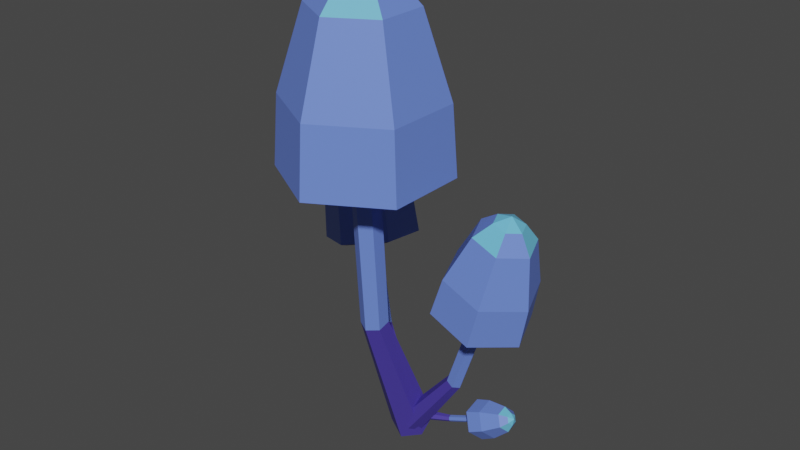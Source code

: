 # Source: Glowsroom02.blend  (saved by Blender 2.80.75; exported with 4.5.12 LTS)
import bpy
from mathutils import Matrix  # noqa: F401  (used for matrix-valued properties, if any)

bpy.ops.wm.read_factory_settings(use_empty=True)
scene = bpy.context.scene
scene.name = 'Scene'

# ---- collections
col_collection = bpy.data.collections.new('Collection'); scene.collection.children.link(col_collection)

# ---- materials (node trees are filled in below, after node groups)
mat_material_001 = bpy.data.materials.new('Material.001')
mat_material_001.use_transparent_shadow = False
mat_material = bpy.data.materials.new('Material')
mat_material.alpha_threshold = 0.0
mat_material.use_transparent_shadow = False
mat_material.line_color = (0.0, 0.0, 0.0, 1.0)
mat_material_002 = bpy.data.materials.new('Material.002')
mat_material_002.use_transparent_shadow = False
mat_material_003 = bpy.data.materials.new('Material.003')
mat_material_003.use_transparent_shadow = False

# ---- material node trees
mat_material_001.use_nodes = True; mat_material_001.node_tree.nodes.clear()
_N = mat_material_001.node_tree.nodes; _L = mat_material_001.node_tree.links
n0 = _N.new('ShaderNodeOutputMaterial'); n0.name = 'Material Output'; n0.location = (300, 300)
n1 = _N.new('ShaderNodeBsdfPrincipled'); n1.name = 'Principled BSDF'; n1.location = (10, 300)
n1.distribution = 'GGX'
n1.subsurface_method = 'BURLEY'
n1.inputs[0].default_value = (0.1467, 0.2457, 0.8, 1.0)
n1.inputs[3].default_value = 1.45
n1.inputs[27].default_value = (0.0, 0.0, 0.0, 1.0)
n1.inputs[28].default_value = 1.0
_L.new(n1.outputs[0], n0.inputs[0])
n0.is_active_output = True
mat_material.use_nodes = True; mat_material.node_tree.nodes.clear()
_N = mat_material.node_tree.nodes; _L = mat_material.node_tree.links
n0 = _N.new('ShaderNodeOutputMaterial'); n0.name = 'Material Output'; n0.location = (300, 300)
n1 = _N.new('ShaderNodeBsdfPrincipled'); n1.name = 'Principled BSDF'; n1.location = (10, 300)
n1.distribution = 'GGX'
n1.subsurface_method = 'BURLEY'
n1.inputs[0].default_value = (0.04425, 0.04335, 0.2462, 1.0)
n1.inputs[2].default_value = 0.4
n1.inputs[3].default_value = 1.45
n1.inputs[27].default_value = (0.0, 0.0, 0.0, 1.0)
n1.inputs[28].default_value = 1.0
_L.new(n1.outputs[0], n0.inputs[0])
n0.is_active_output = True
mat_material_002.use_nodes = True; mat_material_002.node_tree.nodes.clear()
_N = mat_material_002.node_tree.nodes; _L = mat_material_002.node_tree.links
n0 = _N.new('ShaderNodeOutputMaterial'); n0.name = 'Material Output'; n0.location = (300, 300)
n1 = _N.new('ShaderNodeBsdfPrincipled'); n1.name = 'Principled BSDF'; n1.location = (10, 300)
n1.distribution = 'GGX'
n1.subsurface_method = 'BURLEY'
n1.inputs[0].default_value = (0.1481, 0.5281, 0.8, 1.0)
n1.inputs[3].default_value = 1.45
n1.inputs[27].default_value = (0.0, 0.0, 0.0, 1.0)
n1.inputs[28].default_value = 1.0
_L.new(n1.outputs[0], n0.inputs[0])
n0.is_active_output = True
mat_material_003.use_nodes = True; mat_material_003.node_tree.nodes.clear()
_N = mat_material_003.node_tree.nodes; _L = mat_material_003.node_tree.links
n0 = _N.new('ShaderNodeOutputMaterial'); n0.name = 'Material Output'; n0.location = (300, 300)
n1 = _N.new('ShaderNodeBsdfPrincipled'); n1.name = 'Principled BSDF'; n1.location = (10, 300)
n1.distribution = 'GGX'
n1.subsurface_method = 'BURLEY'
n1.inputs[0].default_value = (0.06847, 0.04765, 0.3672, 1.0)
n1.inputs[3].default_value = 1.45
n1.inputs[27].default_value = (0.0, 0.0, 0.0, 1.0)
n1.inputs[28].default_value = 1.0
_L.new(n1.outputs[0], n0.inputs[0])
n0.is_active_output = True

# ---- world
world_world = bpy.data.worlds.new('World'); scene.world = world_world
world_world.use_nodes = True; world_world.node_tree.nodes.clear()
_N = world_world.node_tree.nodes; _L = world_world.node_tree.links
n0 = _N.new('ShaderNodeOutputWorld'); n0.name = 'World Output'; n0.location = (300, 300)
n1 = _N.new('ShaderNodeBackground'); n1.name = 'Background'; n1.location = (10, 300)
n1.inputs[0].default_value = (0.05088, 0.05088, 0.05088, 1.0)
_L.new(n1.outputs[0], n0.inputs[0])
n0.is_active_output = True
world_world.color = (0.05088, 0.05088, 0.05088)
world_world.use_sun_shadow = False
world_world.sun_shadow_jitter_overblur = 0.0

# ---- meshes
me_cube = bpy.data.meshes.new('Cube')
me_cube.from_pydata([(1.788e-08, 0.1, 2.2), (1.788e-08, 0.1753, 1.085), (-0.0866, 0.1271, 1.072), (-0.0866, 0.03046, 1.046), (2.662e-08, -0.01784, 1.033), (0.0866, 0.03046, 1.046), (0.0866, 0.1271, 1.072), (1.128e-08, 0.6338, 0.1048), (-0.1472, 0.5669, 0.05242), (-0.1472, 0.4331, -0.05242), (2.614e-08, 0.3662, -0.1048), (0.1472, 0.4331, -0.05242), (0.1472, 0.5669, 0.05242), (-0.0866, 0.05, 2.2), (-0.0866, -0.05, 2.2), (2.662e-08, -0.1, 2.2), (0.0866, -0.05, 2.2), (0.0866, 0.05, 2.2), (1.788e-08, 0.1, 3.3), (-0.0866, 0.05, 3.3), (-0.0866, -0.05, 3.3), (2.662e-08, -0.1, 3.3), (0.0866, -0.05, 3.3), (0.0866, 0.05, 3.3), (4.669e-09, 0.24, 2.8), (-0.2078, 0.12, 2.8), (-0.2078, -0.12, 2.8), (2.565e-08, -0.24, 2.8), (0.2078, -0.12, 2.8), (0.2078, 0.12, 2.8), (-1.116e-08, 0.4284, 2.3), (-0.371, 0.2142, 2.3), (-0.371, -0.2142, 2.3), (2.629e-08, -0.4284, 2.3), (0.371, -0.2142, 2.3), (0.371, 0.2142, 2.3), (-1.616e-08, 0.4974, 2.2), (-0.4307, 0.2487, 2.2), (-0.4307, -0.2487, 2.2), (2.732e-08, -0.4974, 2.2), (0.4307, -0.2487, 2.2), (0.4307, 0.2487, 2.2), (-2.138e-08, 0.5968, 2.23), (-0.5169, 0.2984, 2.23), (-0.5169, -0.2984, 2.23), (3.08e-08, -0.5968, 2.23), (0.5169, -0.2984, 2.23), (0.5169, 0.2984, 2.23), (-1.89e-08, 0.561, 2.73), (-0.4859, 0.2805, 2.73), (-0.4859, -0.2805, 2.73), (3.015e-08, -0.561, 2.73), (0.4859, -0.2805, 2.73), (0.4859, 0.2805, 2.73), (1.623e-09, 0.3701, 3.33), (-0.3205, 0.1851, 3.33), (-0.3205, -0.1851, 3.33), (3.398e-08, -0.3701, 3.33), (0.3205, -0.1851, 3.33), (0.3205, 0.1851, 3.33), (2.565e-08, 0.1851, 3.53), (-0.1603, 0.09253, 3.53), (-0.1603, -0.09253, 3.53), (4.183e-08, -0.1851, 3.53), (0.1603, -0.09253, 3.53), (0.1603, 0.09253, 3.53), (3.974e-08, -2.98e-08, 3.63), (0.648, 0.3593, 1.273), (0.4279, 0.3903, 0.64), (0.4458, 0.335, 0.6249), (0.4969, 0.3273, 0.5944), (0.5301, 0.3749, 0.5791), (0.5122, 0.4301, 0.5941), (0.4611, 0.4378, 0.6246), (0.01012, 0.4511, 0.1467), (0.02704, 0.3591, 0.106), (0.08691, 0.35, 0.0239), (0.1299, 0.4327, -0.01739), (0.1129, 0.5247, 0.02339), (0.05307, 0.5339, 0.1055), (0.669, 0.3037, 1.265), (0.7262, 0.2951, 1.249), (0.7624, 0.3422, 1.241), (0.7415, 0.3979, 1.248), (0.6843, 0.4064, 1.264), (0.8227, 0.3352, 1.909), (0.8436, 0.2795, 1.901), (0.9008, 0.2709, 1.885), (0.9371, 0.318, 1.877), (0.9161, 0.3737, 1.884), (0.8589, 0.3823, 1.9), (0.6632, 0.3582, 1.642), (0.7135, 0.2245, 1.623), (0.8507, 0.204, 1.585), (0.9377, 0.317, 1.565), (0.8875, 0.4507, 1.584), (0.7502, 0.4712, 1.622), (0.4761, 0.3853, 1.383), (0.5658, 0.1467, 1.349), (0.8108, 0.11, 1.281), (0.9661, 0.3119, 1.246), (0.8764, 0.5504, 1.279), (0.6314, 0.5871, 1.348), (0.4208, 0.3934, 1.336), (0.5249, 0.1165, 1.297), (0.8093, 0.07385, 1.217), (0.9896, 0.3082, 1.177), (0.8855, 0.5851, 1.216), (0.6011, 0.6277, 1.296), (0.3687, 0.4012, 1.37), (0.4936, 0.06893, 1.323), (0.8349, 0.0178, 1.227), (1.051, 0.299, 1.178), (0.9263, 0.6313, 1.225), (0.585, 0.6824, 1.321), (0.4686, 0.3872, 1.653), (0.586, 0.07482, 1.609), (0.9068, 0.02676, 1.519), (1.11, 0.2911, 1.473), (0.9927, 0.6034, 1.517), (0.6719, 0.6515, 1.607), (0.673, 0.3577, 1.969), (0.7505, 0.1516, 1.94), (0.9621, 0.1199, 1.881), (1.096, 0.2942, 1.851), (1.019, 0.5003, 1.88), (0.8072, 0.532, 1.939), (0.8106, 0.3374, 2.055), (0.8493, 0.2344, 2.041), (0.9551, 0.2185, 2.011), (1.022, 0.3057, 1.996), (0.9835, 0.4087, 2.01), (0.8777, 0.4246, 2.04), (0.9323, 0.3194, 2.083), (-0.5537, 0.727, 1.273), (-0.3575, 0.6226, 0.64), (-0.3554, 0.6807, 0.6249), (-0.4008, 0.7054, 0.5944), (-0.4483, 0.6721, 0.5791), (-0.4503, 0.6141, 0.5941), (-0.4049, 0.5893, 0.6246), (0.01433, 0.4226, 0.1467), (0.02988, 0.5148, 0.106), (-0.02325, 0.5439, 0.0239), (-0.09193, 0.4808, -0.01739), (-0.1075, 0.3886, 0.02339), (-0.05435, 0.3595, 0.1055), (-0.5544, 0.7865, 1.265), (-0.6052, 0.8141, 1.249), (-0.6553, 0.7822, 1.241), (-0.6547, 0.7227, 1.248), (-0.6039, 0.6951, 1.264), (-0.7096, 0.8094, 1.909), (-0.7102, 0.8689, 1.901), (-0.761, 0.8965, 1.885), (-0.8112, 0.8647, 1.877), (-0.8106, 0.8052, 1.884), (-0.7598, 0.7776, 1.9), (-0.5676, 0.7333, 1.642), (-0.5691, 0.8761, 1.623), (-0.6911, 0.9423, 1.585), (-0.8115, 0.8658, 1.565), (-0.81, 0.7231, 1.584), (-0.688, 0.6568, 1.622), (-0.401, 0.6438, 1.383), (-0.4037, 0.8987, 1.349), (-0.6214, 1.017, 1.281), (-0.8364, 0.8804, 1.246), (-0.8337, 0.6256, 1.279), (-0.616, 0.5073, 1.348), (-0.3519, 0.6173, 1.336), (-0.355, 0.9131, 1.297), (-0.6077, 1.05, 1.217), (-0.8572, 0.8919, 1.177), (-0.8541, 0.5961, 1.216), (-0.6014, 0.4588, 1.296), (-0.3056, 0.5921, 1.37), (-0.3093, 0.9471, 1.323), (-0.6125, 1.112, 1.227), (-0.912, 0.9216, 1.178), (-0.9083, 0.5666, 1.225), (-0.605, 0.4019, 1.321), (-0.3946, 0.6394, 1.653), (-0.3981, 0.9731, 1.609), (-0.6832, 1.128, 1.519), (-0.9647, 0.9492, 1.473), (-0.9611, 0.6155, 1.517), (-0.6761, 0.4606, 1.607), (-0.5766, 0.7371, 1.969), (-0.5789, 0.9573, 1.94), (-0.767, 1.059, 1.881), (-0.9527, 0.9415, 1.851), (-0.9504, 0.7213, 1.88), (-0.7623, 0.6191, 1.939), (-0.699, 0.8032, 2.055), (-0.7001, 0.9133, 2.041), (-0.7942, 0.9644, 2.011), (-0.887, 0.9054, 1.996), (-0.8858, 0.7953, 2.01), (-0.7918, 0.7442, 2.04), (-0.8072, 0.8618, 2.083), (0.6176, 0.4725, 0.3033), (0.3723, 0.4704, 0.1949), (0.3793, 0.4626, 0.1733), (0.3821, 0.4782, 0.1553), (0.3778, 0.5016, 0.1589), (0.3707, 0.5093, 0.1804), (0.368, 0.4937, 0.1985), (0.1229, 0.4061, 0.1616), (0.1271, 0.3908, 0.124), (0.1161, 0.413, 0.09156), (0.101, 0.4505, 0.09673), (0.09679, 0.4658, 0.1343), (0.1077, 0.4436, 0.1667), (0.6276, 0.4649, 0.2828), (0.6362, 0.4808, 0.267), (0.6348, 0.5043, 0.2717), (0.6248, 0.5119, 0.2922), (0.6162, 0.496, 0.3079), (0.8533, 0.4628, 0.4219), (0.8633, 0.4552, 0.4014), (0.8719, 0.4711, 0.3856), (0.8705, 0.4946, 0.3903), (0.8605, 0.5022, 0.4108), (0.8519, 0.4863, 0.4265), (0.7341, 0.4449, 0.39), (0.7581, 0.4267, 0.3409), (0.7787, 0.4649, 0.3031), (0.7754, 0.5213, 0.3143), (0.7514, 0.5395, 0.3634), (0.7308, 0.5013, 0.4013), (0.6108, 0.4194, 0.3658), (0.6536, 0.3869, 0.2782), (0.6904, 0.4551, 0.2106), (0.6845, 0.5557, 0.2307), (0.6417, 0.5882, 0.3184), (0.6049, 0.52, 0.3859), (0.5835, 0.4093, 0.3659), (0.6332, 0.3716, 0.2642), (0.6759, 0.4507, 0.1857), (0.669, 0.5676, 0.209), (0.6193, 0.6053, 0.3108), (0.5766, 0.5261, 0.3893), (0.5814, 0.3932, 0.3849), (0.641, 0.3479, 0.2627), (0.6923, 0.4429, 0.1686), (0.684, 0.5831, 0.1966), (0.6244, 0.6284, 0.3187), (0.5731, 0.5334, 0.4129), (0.6916, 0.3945, 0.4331), (0.7476, 0.3519, 0.3183), (0.7958, 0.4412, 0.2298), (0.788, 0.573, 0.2561), (0.732, 0.6156, 0.3709), (0.6838, 0.5263, 0.4594), (0.8365, 0.4195, 0.4677), (0.8735, 0.3915, 0.392), (0.9053, 0.4504, 0.3336), (0.9001, 0.5373, 0.3509), (0.8632, 0.5654, 0.4267), (0.8314, 0.5065, 0.4851), (0.8953, 0.4472, 0.4601), (0.9137, 0.4332, 0.4222), (0.9296, 0.4626, 0.393), (0.9271, 0.5061, 0.4017), (0.9086, 0.5202, 0.4396), (0.8927, 0.4907, 0.4688), (0.9326, 0.4758, 0.4417)], [], [(1, 6, 12, 7), (5, 4, 10, 11), (3, 2, 8, 9), (6, 5, 11, 12), (4, 3, 9, 10), (2, 1, 7, 8), (6, 1, 0, 17), (4, 5, 16, 15), (2, 3, 14, 13), (5, 6, 17, 16), (3, 4, 15, 14), (1, 2, 13, 0), (0, 13, 19, 18), (17, 0, 18, 23), (15, 16, 22, 21), (13, 14, 20, 19), (16, 17, 23, 22), (14, 15, 21, 20), (22, 23, 29, 28), (20, 21, 27, 26), (18, 19, 25, 24), (23, 18, 24, 29), (21, 22, 28, 27), (19, 20, 26, 25), (29, 24, 30, 35), (27, 28, 34, 33), (25, 26, 32, 31), (28, 29, 35, 34), (26, 27, 33, 32), (24, 25, 31, 30), (34, 35, 41, 40), (32, 33, 39, 38), (30, 31, 37, 36), (35, 30, 36, 41), (33, 34, 40, 39), (31, 32, 38, 37), (41, 36, 42, 47), (39, 40, 46, 45), (37, 38, 44, 43), (40, 41, 47, 46), (38, 39, 45, 44), (36, 37, 43, 42), (46, 47, 53, 52), (44, 45, 51, 50), (42, 43, 49, 48), (47, 42, 48, 53), (45, 46, 52, 51), (43, 44, 50, 49), (53, 48, 54, 59), (51, 52, 58, 57), (49, 50, 56, 55), (52, 53, 59, 58), (50, 51, 57, 56), (48, 49, 55, 54), (58, 59, 65, 64), (56, 57, 63, 62), (54, 55, 61, 60), (59, 54, 60, 65), (57, 58, 64, 63), (55, 56, 62, 61), (64, 65, 66), (62, 63, 66), (60, 61, 66), (65, 60, 66), (63, 64, 66), (61, 62, 66), (8, 7, 12, 11, 10, 9), (68, 73, 79, 74), (72, 71, 77, 78), (70, 69, 75, 76), (73, 72, 78, 79), (71, 70, 76, 77), (69, 68, 74, 75), (73, 68, 67, 84), (71, 72, 83, 82), (69, 70, 81, 80), (72, 73, 84, 83), (70, 71, 82, 81), (68, 69, 80, 67), (67, 80, 86, 85), (84, 67, 85, 90), (82, 83, 89, 88), (80, 81, 87, 86), (83, 84, 90, 89), (81, 82, 88, 87), (89, 90, 96, 95), (87, 88, 94, 93), (85, 86, 92, 91), (90, 85, 91, 96), (88, 89, 95, 94), (86, 87, 93, 92), (96, 91, 97, 102), (94, 95, 101, 100), (92, 93, 99, 98), (95, 96, 102, 101), (93, 94, 100, 99), (91, 92, 98, 97), (101, 102, 108, 107), (99, 100, 106, 105), (97, 98, 104, 103), (102, 97, 103, 108), (100, 101, 107, 106), (98, 99, 105, 104), (108, 103, 109, 114), (106, 107, 113, 112), (104, 105, 111, 110), (107, 108, 114, 113), (105, 106, 112, 111), (103, 104, 110, 109), (113, 114, 120, 119), (111, 112, 118, 117), (109, 110, 116, 115), (114, 109, 115, 120), (112, 113, 119, 118), (110, 111, 117, 116), (120, 115, 121, 126), (118, 119, 125, 124), (116, 117, 123, 122), (119, 120, 126, 125), (117, 118, 124, 123), (115, 116, 122, 121), (125, 126, 132, 131), (123, 124, 130, 129), (121, 122, 128, 127), (126, 121, 127, 132), (124, 125, 131, 130), (122, 123, 129, 128), (131, 132, 133), (129, 130, 133), (127, 128, 133), (132, 127, 133), (130, 131, 133), (128, 129, 133), (75, 74, 79, 78, 77, 76), (135, 140, 146, 141), (139, 138, 144, 145), (137, 136, 142, 143), (140, 139, 145, 146), (138, 137, 143, 144), (136, 135, 141, 142), (140, 135, 134, 151), (138, 139, 150, 149), (136, 137, 148, 147), (139, 140, 151, 150), (137, 138, 149, 148), (135, 136, 147, 134), (134, 147, 153, 152), (151, 134, 152, 157), (149, 150, 156, 155), (147, 148, 154, 153), (150, 151, 157, 156), (148, 149, 155, 154), (156, 157, 163, 162), (154, 155, 161, 160), (152, 153, 159, 158), (157, 152, 158, 163), (155, 156, 162, 161), (153, 154, 160, 159), (163, 158, 164, 169), (161, 162, 168, 167), (159, 160, 166, 165), (162, 163, 169, 168), (160, 161, 167, 166), (158, 159, 165, 164), (168, 169, 175, 174), (166, 167, 173, 172), (164, 165, 171, 170), (169, 164, 170, 175), (167, 168, 174, 173), (165, 166, 172, 171), (175, 170, 176, 181), (173, 174, 180, 179), (171, 172, 178, 177), (174, 175, 181, 180), (172, 173, 179, 178), (170, 171, 177, 176), (180, 181, 187, 186), (178, 179, 185, 184), (176, 177, 183, 182), (181, 176, 182, 187), (179, 180, 186, 185), (177, 178, 184, 183), (187, 182, 188, 193), (185, 186, 192, 191), (183, 184, 190, 189), (186, 187, 193, 192), (184, 185, 191, 190), (182, 183, 189, 188), (192, 193, 199, 198), (190, 191, 197, 196), (188, 189, 195, 194), (193, 188, 194, 199), (191, 192, 198, 197), (189, 190, 196, 195), (198, 199, 200), (196, 197, 200), (194, 195, 200), (199, 194, 200), (197, 198, 200), (195, 196, 200), (142, 141, 146, 145, 144, 143), (202, 207, 213, 208), (206, 205, 211, 212), (204, 203, 209, 210), (207, 206, 212, 213), (205, 204, 210, 211), (203, 202, 208, 209), (207, 202, 201, 218), (205, 206, 217, 216), (203, 204, 215, 214), (206, 207, 218, 217), (204, 205, 216, 215), (202, 203, 214, 201), (201, 214, 220, 219), (218, 201, 219, 224), (216, 217, 223, 222), (214, 215, 221, 220), (217, 218, 224, 223), (215, 216, 222, 221), (223, 224, 230, 229), (221, 222, 228, 227), (219, 220, 226, 225), (224, 219, 225, 230), (222, 223, 229, 228), (220, 221, 227, 226), (230, 225, 231, 236), (228, 229, 235, 234), (226, 227, 233, 232), (229, 230, 236, 235), (227, 228, 234, 233), (225, 226, 232, 231), (235, 236, 242, 241), (233, 234, 240, 239), (231, 232, 238, 237), (236, 231, 237, 242), (234, 235, 241, 240), (232, 233, 239, 238), (242, 237, 243, 248), (240, 241, 247, 246), (238, 239, 245, 244), (241, 242, 248, 247), (239, 240, 246, 245), (237, 238, 244, 243), (247, 248, 254, 253), (245, 246, 252, 251), (243, 244, 250, 249), (248, 243, 249, 254), (246, 247, 253, 252), (244, 245, 251, 250), (254, 249, 255, 260), (252, 253, 259, 258), (250, 251, 257, 256), (253, 254, 260, 259), (251, 252, 258, 257), (249, 250, 256, 255), (259, 260, 266, 265), (257, 258, 264, 263), (255, 256, 262, 261), (260, 255, 261, 266), (258, 259, 265, 264), (256, 257, 263, 262), (265, 266, 267), (263, 264, 267), (261, 262, 267), (266, 261, 267), (264, 265, 267), (262, 263, 267), (209, 208, 213, 212, 211, 210)])
me_cube.polygons.foreach_set('material_index', [3, 3, 3, 3, 3, 3, 0, 0, 0, 0, 0, 0, 0, 0, 0, 0, 0, 0, 2, 2, 2, 2, 2, 2, 2, 2, 2, 2, 2, 2, 2, 2, 2, 2, 2, 2, 1, 1, 1, 1, 1, 1, 0, 0, 0, 0, 0, 0, 0, 0, 0, 0, 0, 0, 0, 0, 0, 2, 2, 2, 2, 2, 2, 2, 2, 2, 3, 3, 3, 3, 3, 3, 3, 0, 0, 0, 0, 0, 0, 0, 0, 0, 0, 0, 0, 2, 2, 2, 2, 2, 2, 2, 2, 2, 2, 2, 2, 2, 2, 2, 2, 2, 2, 1, 1, 1, 1, 1, 1, 0, 0, 0, 0, 0, 0, 0, 0, 0, 0, 0, 0, 0, 0, 0, 2, 2, 2, 2, 2, 2, 2, 2, 2, 3, 3, 3, 3, 3, 3, 3, 0, 0, 0, 0, 0, 0, 0, 0, 0, 0, 0, 0, 2, 2, 2, 2, 2, 2, 2, 2, 2, 2, 2, 2, 2, 2, 2, 2, 2, 2, 1, 1, 1, 1, 1, 1, 0, 0, 0, 0, 0, 0, 0, 0, 0, 0, 0, 0, 0, 0, 0, 2, 2, 2, 2, 2, 2, 2, 2, 2, 3, 3, 3, 3, 3, 3, 3, 0, 0, 0, 0, 0, 0, 0, 0, 0, 0, 0, 0, 2, 2, 2, 2, 2, 2, 2, 2, 2, 2, 2, 2, 2, 2, 2, 2, 2, 2, 1, 1, 1, 1, 1, 1, 0, 0, 0, 0, 0, 0, 0, 0, 0, 0, 0, 0, 0, 0, 0, 2, 2, 2, 2, 2, 2, 2, 2, 2, 3])
_uv = me_cube.uv_layers.new(name='UVMap')
_uv.uv.foreach_set('vector', [0.0, 0.0, 0.0, 0.0, 0.0, 0.0, 0.0, 0.0, 0.0, 0.0, 0.0, 0.0, 0.0, 0.0, 0.0, 0.0, 0.0, 0.0, 0.0, 0.0, 0.0, 0.0, 0.0, 0.0, 0.0, 0.0, 0.0, 0.0, 0.0, 0.0, 0.0, 0.0, 0.0, 0.0, 0.0, 0.0, 0.0, 0.0, 0.0, 0.0, 0.0, 0.0, 0.0, 0.0, 0.0, 0.0, 0.0, 0.0, 0.0, 0.0, 0.0, 0.0, 0.0, 0.0, 0.0, 0.0, 0.0, 0.0, 0.0, 0.0, 0.0, 0.0, 0.0, 0.0, 0.0, 0.0, 0.0, 0.0, 0.0, 0.0, 0.0, 0.0, 0.0, 0.0, 0.0, 0.0, 0.0, 0.0, 0.0, 0.0, 0.0, 0.0, 0.0, 0.0, 0.0, 0.0, 0.0, 0.0, 0.0, 0.0, 0.0, 0.0, 0.0, 0.0, 0.0, 0.0, 0.0, 0.0, 0.0, 0.0, 0.0, 0.0, 0.0, 0.0, 0.0, 0.0, 0.0, 0.0, 0.0, 0.0, 0.0, 0.0, 0.0, 0.0, 0.0, 0.0, 0.0, 0.0, 0.0, 0.0, 0.0, 0.0, 0.0, 0.0, 0.0, 0.0, 0.0, 0.0, 0.0, 0.0, 0.0, 0.0, 0.0, 0.0, 0.0, 0.0, 0.0, 0.0, 0.0, 0.0, 0.0, 0.0, 0.0, 0.0, 0.0, 0.0, 0.0, 0.0, 0.0, 0.0, 0.0, 0.0, 0.0, 0.0, 0.0, 0.0, 0.0, 0.0, 0.0, 0.0, 0.0, 0.0, 0.0, 0.0, 0.0, 0.0, 0.0, 0.0, 0.0, 0.0, 0.0, 0.0, 0.0, 0.0, 0.0, 0.0, 0.0, 0.0, 0.0, 0.0, 0.0, 0.0, 0.0, 0.0, 0.0, 0.0, 0.0, 0.0, 0.0, 0.0, 0.0, 0.0, 0.0, 0.0, 0.0, 0.0, 0.0, 0.0, 0.0, 0.0, 0.0, 0.0, 0.0, 0.0, 0.0, 0.0, 0.0, 0.0, 0.0, 0.0, 0.0, 0.0, 0.0, 0.0, 0.0, 0.0, 0.0, 0.0, 0.0, 0.0, 0.0, 0.0, 0.0, 0.0, 0.0, 0.0, 0.0, 0.0, 0.0, 0.0, 0.0, 0.0, 0.0, 0.0, 0.0, 0.0, 0.0, 0.0, 0.0, 0.0, 0.0, 0.0, 0.0, 0.0, 0.0, 0.0, 0.0, 0.0, 0.0, 0.0, 0.0, 0.0, 0.0, 0.0, 0.0, 0.0, 0.0, 0.0, 0.0, 0.0, 0.0, 0.0, 0.0, 0.0, 0.0, 0.0, 0.0, 0.0, 0.0, 0.0, 0.0, 0.0, 0.0, 0.0, 0.0, 0.0, 0.0, 0.0, 0.0, 0.0, 0.0, 0.0, 0.0, 0.0, 0.0, 0.0, 0.0, 0.0, 0.0, 0.0, 0.0, 0.0, 0.0, 0.0, 0.0, 0.0, 0.0, 0.0, 0.0, 0.0, 0.0, 0.0, 0.0, 0.0, 0.0, 0.0, 0.0, 0.0, 0.0, 0.0, 0.0, 0.0, 0.0, 0.0, 0.0, 0.0, 0.0, 0.0, 0.0, 0.0, 0.0, 0.0, 0.0, 0.0, 0.0, 0.0, 0.0, 0.0, 0.0, 0.0, 0.0, 0.0, 0.0, 0.0, 0.0, 0.0, 0.0, 0.0, 0.0, 0.0, 0.0, 0.0, 0.0, 0.0, 0.0, 0.0, 0.0, 0.0, 0.0, 0.0, 0.0, 0.0, 0.0, 0.0, 0.0, 0.0, 0.0, 0.0, 0.0, 0.0, 0.0, 0.0, 0.0, 0.0, 0.0, 0.0, 0.0, 0.0, 0.0, 0.0, 0.0, 0.0, 0.0, 0.0, 0.0, 0.0, 0.0, 0.0, 0.0, 0.0, 0.0, 0.0, 0.0, 0.0, 0.0, 0.0, 0.0, 0.0, 0.0, 0.0, 0.0, 0.0, 0.0, 0.0, 0.0, 0.0, 0.0, 0.0, 0.0, 0.0, 0.0, 0.0, 0.0, 0.0, 0.0, 0.0, 0.0, 0.0, 0.0, 0.0, 0.0, 0.0, 0.0, 0.0, 0.0, 0.0, 0.0, 0.0, 0.0, 0.0, 0.0, 0.0, 0.0, 0.0, 0.0, 0.0, 0.0, 0.0, 0.0, 0.0, 0.0, 0.0, 0.0, 0.0, 0.0, 0.0, 0.0, 0.0, 0.0, 0.0, 0.0, 0.0, 0.0, 0.0, 0.0, 0.0, 0.0, 0.0, 0.0, 0.0, 0.0, 0.0, 0.0, 0.0, 0.0, 0.0, 0.0, 0.0, 0.0, 0.0, 0.0, 0.0, 0.0, 0.0, 0.0, 0.0, 0.0, 0.0, 0.0, 0.0, 0.0, 0.0, 0.0, 0.0, 0.0, 0.0, 0.0, 0.0, 0.0, 0.0, 0.0, 0.0, 0.0, 0.0, 0.0, 0.0, 0.0, 0.0, 0.0, 0.0, 0.0, 0.0, 0.0, 0.0, 0.0, 0.0, 0.0, 0.0, 0.0, 0.0, 0.0, 0.0, 0.0, 0.0, 0.0, 0.0, 0.0, 0.0, 0.0, 0.0, 0.0, 0.0, 0.0, 0.0, 0.0, 0.0, 0.0, 0.0, 0.0, 0.0, 0.0, 0.0, 0.0, 0.0, 0.0, 0.0, 0.0, 0.0, 0.0, 0.0, 0.0, 0.0, 0.0, 0.0, 0.0, 0.0, 0.0, 0.0, 0.0, 0.0, 0.0, 0.0, 0.0, 0.0, 0.0, 0.0, 0.0, 0.0, 0.0, 0.0, 0.0, 0.0, 0.0, 0.0, 0.0, 0.0, 0.0, 0.0, 0.0, 0.0, 0.0, 0.0, 0.0, 0.0, 0.0, 0.0, 0.0, 0.0, 0.0, 0.0, 0.0, 0.0, 0.0, 0.0, 0.0, 0.0, 0.0, 0.0, 0.0, 0.0, 0.0, 0.0, 0.0, 0.0, 0.0, 0.0, 0.0, 0.0, 0.0, 0.0, 0.0, 0.0, 0.0, 0.0, 0.0, 0.0, 0.0, 0.0, 0.0, 0.0, 0.0, 0.0, 0.0, 0.0, 0.0, 0.0, 0.0, 0.0, 0.0, 0.0, 0.0, 0.0, 0.0, 0.0, 0.0, 0.0, 0.0, 0.0, 0.0, 0.0, 0.0, 0.0, 0.0, 0.0, 0.0, 0.0, 0.0, 0.0, 0.0, 0.0, 0.0, 0.0, 0.0, 0.0, 0.0, 0.0, 0.0, 0.0, 0.0, 0.0, 0.0, 0.0, 0.0, 0.0, 0.0, 0.0, 0.0, 0.0, 0.0, 0.0, 0.0, 0.0, 0.0, 0.0, 0.0, 0.0, 0.0, 0.0, 0.0, 0.0, 0.0, 0.0, 0.0, 0.0, 0.0, 0.0, 0.0, 0.0, 0.0, 0.0, 0.0, 0.0, 0.0, 0.0, 0.0, 0.0, 0.0, 0.0, 0.0, 0.0, 0.0, 0.0, 0.0, 0.0, 0.0, 0.0, 0.0, 0.0, 0.0, 0.0, 0.0, 0.0, 0.0, 0.0, 0.0, 0.0, 0.0, 0.0, 0.0, 0.0, 0.0, 0.0, 0.0, 0.0, 0.0, 0.0, 0.0, 0.0, 0.0, 0.0, 0.0, 0.0, 0.0, 0.0, 0.0, 0.0, 0.0, 0.0, 0.0, 0.0, 0.0, 0.0, 0.0, 0.0, 0.0, 0.0, 0.0, 0.0, 0.0, 0.0, 0.0, 0.0, 0.0, 0.0, 0.0, 0.0, 0.0, 0.0, 0.0, 0.0, 0.0, 0.0, 0.0, 0.0, 0.0, 0.0, 0.0, 0.0, 0.0, 0.0, 0.0, 0.0, 0.0, 0.0, 0.0, 0.0, 0.0, 0.0, 0.0, 0.0, 0.0, 0.0, 0.0, 0.0, 0.0, 0.0, 0.0, 0.0, 0.0, 0.0, 0.0, 0.0, 0.0, 0.0, 0.0, 0.0, 0.0, 0.0, 0.0, 0.0, 0.0, 0.0, 0.0, 0.0, 0.0, 0.0, 0.0, 0.0, 0.0, 0.0, 0.0, 0.0, 0.0, 0.0, 0.0, 0.0, 0.0, 0.0, 0.0, 0.0, 0.0, 0.0, 0.0, 0.0, 0.0, 0.0, 0.0, 0.0, 0.0, 0.0, 0.0, 0.0, 0.0, 0.0, 0.0, 0.0, 0.0, 0.0, 0.0, 0.0, 0.0, 0.0, 0.0, 0.0, 0.0, 0.0, 0.0, 0.0, 0.0, 0.0, 0.0, 0.0, 0.0, 0.0, 0.0, 0.0, 0.0, 0.0, 0.0, 0.0, 0.0, 0.0, 0.0, 0.0, 0.0, 0.0, 0.0, 0.0, 0.0, 0.0, 0.0, 0.0, 0.0, 0.0, 0.0, 0.0, 0.0, 0.0, 0.0, 0.0, 0.0, 0.0, 0.0, 0.0, 0.0, 0.0, 0.0, 0.0, 0.0, 0.0, 0.0, 0.0, 0.0, 0.0, 0.0, 0.0, 0.0, 0.0, 0.0, 0.0, 0.0, 0.0, 0.0, 0.0, 0.0, 0.0, 0.0, 0.0, 0.0, 0.0, 0.0, 0.0, 0.0, 0.0, 0.0, 0.0, 0.0, 0.0, 0.0, 0.0, 0.0, 0.0, 0.0, 0.0, 0.0, 0.0, 0.0, 0.0, 0.0, 0.0, 0.0, 0.0, 0.0, 0.0, 0.0, 0.0, 0.0, 0.0, 0.0, 0.0, 0.0, 0.0, 0.0, 0.0, 0.0, 0.0, 0.0, 0.0, 0.0, 0.0, 0.0, 0.0, 0.0, 0.0, 0.0, 0.0, 0.0, 0.0, 0.0, 0.0, 0.0, 0.0, 0.0, 0.0, 0.0, 0.0, 0.0, 0.0, 0.0, 0.0, 0.0, 0.0, 0.0, 0.0, 0.0, 0.0, 0.0, 0.0, 0.0, 0.0, 0.0, 0.0, 0.0, 0.0, 0.0, 0.0, 0.0, 0.0, 0.0, 0.0, 0.0, 0.0, 0.0, 0.0, 0.0, 0.0, 0.0, 0.0, 0.0, 0.0, 0.0, 0.0, 0.0, 0.0, 0.0, 0.0, 0.0, 0.0, 0.0, 0.0, 0.0, 0.0, 0.0, 0.0, 0.0, 0.0, 0.0, 0.0, 0.0, 0.0, 0.0, 0.0, 0.0, 0.0, 0.0, 0.0, 0.0, 0.0, 0.0, 0.0, 0.0, 0.0, 0.0, 0.0, 0.0, 0.0, 0.0, 0.0, 0.0, 0.0, 0.0, 0.0, 0.0, 0.0, 0.0, 0.0, 0.0, 0.0, 0.0, 0.0, 0.0, 0.0, 0.0, 0.0, 0.0, 0.0, 0.0, 0.0, 0.0, 0.0, 0.0, 0.0, 0.0, 0.0, 0.0, 0.0, 0.0, 0.0, 0.0, 0.0, 0.0, 0.0, 0.0, 0.0, 0.0, 0.0, 0.0, 0.0, 0.0, 0.0, 0.0, 0.0, 0.0, 0.0, 0.0, 0.0, 0.0, 0.0, 0.0, 0.0, 0.0, 0.0, 0.0, 0.0, 0.0, 0.0, 0.0, 0.0, 0.0, 0.0, 0.0, 0.0, 0.0, 0.0, 0.0, 0.0, 0.0, 0.0, 0.0, 0.0, 0.0, 0.0, 0.0, 0.0, 0.0, 0.0, 0.0, 0.0, 0.0, 0.0, 0.0, 0.0, 0.0, 0.0, 0.0, 0.0, 0.0, 0.0, 0.0, 0.0, 0.0, 0.0, 0.0, 0.0, 0.0, 0.0, 0.0, 0.0, 0.0, 0.0, 0.0, 0.0, 0.0, 0.0, 0.0, 0.0, 0.0, 0.0, 0.0, 0.0, 0.0, 0.0, 0.0, 0.0, 0.0, 0.0, 0.0, 0.0, 0.0, 0.0, 0.0, 0.0, 0.0, 0.0, 0.0, 0.0, 0.0, 0.0, 0.0, 0.0, 0.0, 0.0, 0.0, 0.0, 0.0, 0.0, 0.0, 0.0, 0.0, 0.0, 0.0, 0.0, 0.0, 0.0, 0.0, 0.0, 0.0, 0.0, 0.0, 0.0, 0.0, 0.0, 0.0, 0.0, 0.0, 0.0, 0.0, 0.0, 0.0, 0.0, 0.0, 0.0, 0.0, 0.0, 0.0, 0.0, 0.0, 0.0, 0.0, 0.0, 0.0, 0.0, 0.0, 0.0, 0.0, 0.0, 0.0, 0.0, 0.0, 0.0, 0.0, 0.0, 0.0, 0.0, 0.0, 0.0, 0.0, 0.0, 0.0, 0.0, 0.0, 0.0, 0.0, 0.0, 0.0, 0.0, 0.0, 0.0, 0.0, 0.0, 0.0, 0.0, 0.0, 0.0, 0.0, 0.0, 0.0, 0.0, 0.0, 0.0, 0.0, 0.0, 0.0, 0.0, 0.0, 0.0, 0.0, 0.0, 0.0, 0.0, 0.0, 0.0, 0.0, 0.0, 0.0, 0.0, 0.0, 0.0, 0.0, 0.0, 0.0, 0.0, 0.0, 0.0, 0.0, 0.0, 0.0, 0.0, 0.0, 0.0, 0.0, 0.0, 0.0, 0.0, 0.0, 0.0, 0.0, 0.0, 0.0, 0.0, 0.0, 0.0, 0.0, 0.0, 0.0, 0.0, 0.0, 0.0, 0.0, 0.0, 0.0, 0.0, 0.0, 0.0, 0.0, 0.0, 0.0, 0.0, 0.0, 0.0, 0.0, 0.0, 0.0, 0.0, 0.0, 0.0, 0.0, 0.0, 0.0, 0.0, 0.0, 0.0, 0.0, 0.0, 0.0, 0.0, 0.0, 0.0, 0.0, 0.0, 0.0, 0.0, 0.0, 0.0, 0.0, 0.0, 0.0, 0.0, 0.0, 0.0, 0.0, 0.0, 0.0, 0.0, 0.0, 0.0, 0.0, 0.0, 0.0, 0.0, 0.0, 0.0, 0.0, 0.0, 0.0, 0.0, 0.0, 0.0, 0.0, 0.0, 0.0, 0.0, 0.0, 0.0, 0.0, 0.0, 0.0, 0.0, 0.0, 0.0, 0.0, 0.0, 0.0, 0.0, 0.0, 0.0, 0.0, 0.0, 0.0, 0.0, 0.0, 0.0, 0.0, 0.0, 0.0, 0.0, 0.0, 0.0, 0.0, 0.0, 0.0, 0.0, 0.0, 0.0, 0.0, 0.0, 0.0, 0.0, 0.0, 0.0, 0.0, 0.0, 0.0, 0.0, 0.0, 0.0, 0.0, 0.0, 0.0, 0.0, 0.0, 0.0, 0.0, 0.0, 0.0, 0.0, 0.0, 0.0, 0.0, 0.0, 0.0, 0.0, 0.0, 0.0, 0.0, 0.0, 0.0, 0.0, 0.0, 0.0, 0.0, 0.0, 0.0, 0.0, 0.0, 0.0, 0.0, 0.0, 0.0, 0.0, 0.0, 0.0, 0.0, 0.0, 0.0, 0.0, 0.0, 0.0, 0.0, 0.0, 0.0, 0.0, 0.0, 0.0, 0.0, 0.0, 0.0, 0.0, 0.0, 0.0, 0.0, 0.0, 0.0, 0.0, 0.0, 0.0, 0.0, 0.0, 0.0, 0.0, 0.0, 0.0, 0.0, 0.0, 0.0, 0.0, 0.0, 0.0, 0.0, 0.0, 0.0, 0.0, 0.0, 0.0, 0.0, 0.0, 0.0, 0.0, 0.0, 0.0, 0.0, 0.0, 0.0, 0.0, 0.0, 0.0, 0.0, 0.0, 0.0, 0.0, 0.0, 0.0, 0.0, 0.0, 0.0, 0.0, 0.0, 0.0, 0.0, 0.0, 0.0, 0.0, 0.0, 0.0, 0.0, 0.0, 0.0, 0.0, 0.0, 0.0, 0.0, 0.0, 0.0, 0.0, 0.0, 0.0, 0.0, 0.0, 0.0, 0.0, 0.0, 0.0, 0.0, 0.0, 0.0, 0.0, 0.0, 0.0, 0.0, 0.0, 0.0, 0.0, 0.0, 0.0, 0.0, 0.0, 0.0, 0.0, 0.0, 0.0, 0.0, 0.0, 0.0, 0.0, 0.0, 0.0, 0.0, 0.0, 0.0, 0.0, 0.0, 0.0, 0.0, 0.0, 0.0, 0.0, 0.0, 0.0, 0.0, 0.0, 0.0, 0.0, 0.0, 0.0, 0.0, 0.0, 0.0, 0.0, 0.0, 0.0, 0.0, 0.0, 0.0, 0.0, 0.0, 0.0, 0.0, 0.0, 0.0, 0.0, 0.0, 0.0, 0.0, 0.0, 0.0, 0.0, 0.0, 0.0, 0.0, 0.0, 0.0, 0.0, 0.0, 0.0, 0.0, 0.0, 0.0, 0.0, 0.0, 0.0, 0.0, 0.0, 0.0, 0.0, 0.0, 0.0, 0.0, 0.0, 0.0, 0.0, 0.0, 0.0, 0.0, 0.0, 0.0, 0.0, 0.0, 0.0, 0.0, 0.0, 0.0, 0.0, 0.0, 0.0, 0.0, 0.0, 0.0, 0.0, 0.0, 0.0, 0.0, 0.0, 0.0, 0.0, 0.0, 0.0, 0.0, 0.0, 0.0, 0.0, 0.0, 0.0, 0.0, 0.0, 0.0, 0.0, 0.0, 0.0, 0.0, 0.0, 0.0, 0.0, 0.0, 0.0, 0.0, 0.0, 0.0, 0.0, 0.0, 0.0, 0.0, 0.0, 0.0, 0.0, 0.0, 0.0, 0.0, 0.0, 0.0, 0.0, 0.0, 0.0, 0.0, 0.0, 0.0, 0.0, 0.0, 0.0, 0.0, 0.0, 0.0, 0.0, 0.0, 0.0, 0.0, 0.0, 0.0, 0.0, 0.0, 0.0, 0.0, 0.0, 0.0, 0.0, 0.0, 0.0, 0.0, 0.0, 0.0, 0.0, 0.0, 0.0, 0.0, 0.0, 0.0, 0.0, 0.0, 0.0, 0.0, 0.0, 0.0, 0.0, 0.0, 0.0, 0.0, 0.0, 0.0, 0.0, 0.0, 0.0, 0.0, 0.0, 0.0, 0.0, 0.0, 0.0, 0.0, 0.0, 0.0, 0.0, 0.0, 0.0, 0.0, 0.0, 0.0, 0.0, 0.0, 0.0, 0.0, 0.0, 0.0, 0.0, 0.0, 0.0, 0.0, 0.0, 0.0, 0.0, 0.0, 0.0, 0.0, 0.0, 0.0, 0.0, 0.0, 0.0, 0.0, 0.0, 0.0, 0.0, 0.0, 0.0, 0.0, 0.0, 0.0, 0.0, 0.0, 0.0, 0.0, 0.0, 0.0, 0.0, 0.0, 0.0, 0.0, 0.0, 0.0, 0.0, 0.0, 0.0, 0.0, 0.0, 0.0, 0.0, 0.0, 0.0, 0.0, 0.0, 0.0, 0.0, 0.0, 0.0, 0.0, 0.0, 0.0, 0.0, 0.0, 0.0, 0.0, 0.0, 0.0, 0.0, 0.0, 0.0, 0.0, 0.0, 0.0, 0.0, 0.0, 0.0, 0.0, 0.0, 0.0, 0.0, 0.0, 0.0, 0.0, 0.0, 0.0, 0.0, 0.0, 0.0, 0.0, 0.0, 0.0, 0.0, 0.0, 0.0, 0.0, 0.0, 0.0, 0.0, 0.0, 0.0, 0.0, 0.0, 0.0, 0.0, 0.0, 0.0, 0.0, 0.0, 0.0, 0.0, 0.0, 0.0, 0.0, 0.0, 0.0, 0.0, 0.0, 0.0, 0.0, 0.0, 0.0, 0.0, 0.0, 0.0, 0.0, 0.0, 0.0, 0.0, 0.0, 0.0, 0.0, 0.0, 0.0, 0.0, 0.0, 0.0, 0.0, 0.0, 0.0, 0.0, 0.0, 0.0, 0.0, 0.0, 0.0, 0.0, 0.0, 0.0, 0.0, 0.0, 0.0, 0.0, 0.0, 0.0, 0.0, 0.0, 0.0, 0.0, 0.0, 0.0, 0.0, 0.0, 0.0, 0.0, 0.0, 0.0, 0.0, 0.0, 0.0, 0.0, 0.0, 0.0, 0.0, 0.0, 0.0, 0.0, 0.0, 0.0, 0.0, 0.0, 0.0, 0.0, 0.0, 0.0, 0.0, 0.0, 0.0, 0.0, 0.0, 0.0, 0.0, 0.0, 0.0, 0.0, 0.0, 0.0, 0.0, 0.0, 0.0, 0.0, 0.0, 0.0, 0.0, 0.0, 0.0, 0.0, 0.0, 0.0, 0.0, 0.0, 0.0, 0.0, 0.0, 0.0, 0.0, 0.0, 0.0, 0.0, 0.0, 0.0, 0.0, 0.0, 0.0, 0.0, 0.0, 0.0, 0.0, 0.0, 0.0, 0.0, 0.0, 0.0, 0.0, 0.0, 0.0, 0.0, 0.0, 0.0, 0.0, 0.0, 0.0, 0.0, 0.0, 0.0, 0.0, 0.0, 0.0, 0.0, 0.0, 0.0, 0.0, 0.0, 0.0, 0.0, 0.0, 0.0, 0.0, 0.0, 0.0, 0.0, 0.0, 0.0, 0.0, 0.0, 0.0, 0.0, 0.0, 0.0, 0.0, 0.0, 0.0, 0.0, 0.0, 0.0, 0.0, 0.0, 0.0, 0.0, 0.0, 0.0, 0.0, 0.0, 0.0, 0.0, 0.0, 0.0, 0.0, 0.0, 0.0, 0.0, 0.0, 0.0, 0.0, 0.0, 0.0, 0.0, 0.0, 0.0, 0.0, 0.0, 0.0, 0.0, 0.0, 0.0, 0.0, 0.0, 0.0, 0.0, 0.0, 0.0, 0.0, 0.0, 0.0, 0.0, 0.0, 0.0, 0.0, 0.0, 0.0, 0.0, 0.0, 0.0, 0.0, 0.0, 0.0, 0.0, 0.0, 0.0, 0.0, 0.0, 0.0, 0.0, 0.0, 0.0, 0.0, 0.0, 0.0, 0.0, 0.0, 0.0, 0.0, 0.0, 0.0, 0.0, 0.0, 0.0, 0.0, 0.0, 0.0, 0.0, 0.0, 0.0, 0.0, 0.0, 0.0, 0.0, 0.0, 0.0, 0.0, 0.0, 0.0, 0.0, 0.0, 0.0, 0.0, 0.0, 0.0, 0.0, 0.0, 0.0, 0.0, 0.0, 0.0, 0.0, 0.0, 0.0, 0.0, 0.0, 0.0, 0.0, 0.0, 0.0, 0.0, 0.0, 0.0, 0.0, 0.0, 0.0])
me_cube.materials.append(mat_material_001)
me_cube.materials.append(mat_material)
me_cube.materials.append(mat_material_002)
me_cube.materials.append(mat_material_003)
me_cube.use_remesh_preserve_volume = False
me_cube.use_remesh_preserve_attributes = False
me_cube.use_mirror_vertex_groups = False
me_cube.update()

# ---- objects
ob_cube = bpy.data.objects.new('Cube', me_cube)

# ---- transforms, parenting, visibility, modifiers, constraints
ob_cube.location = (0.0, 0.0, 0.0)
ob_cube.lock_rotations_4d = False
ob_cube.empty_display_type = 'ARROWS'
ob_cube.lineart.crease_threshold = 0.0

# ---- collection membership
col_collection.objects.link(ob_cube)

# ---- scene / render settings (as saved in the file)
scene.frame_start = 1; scene.frame_end = 250; scene.frame_set(1)
scene.render.engine = 'BLENDER_EEVEE_NEXT'
scene.cycles.use_denoising = False
scene.cycles.samples = 128
scene.cycles.sampling_pattern = 'TABULATED_SOBOL'
scene.cycles.use_adaptive_sampling = False
scene.cycles.use_light_tree = False
scene.view_settings.view_transform = 'Filmic'
bpy.context.view_layer.update()

# ---- added for rendering (the .blend has no active camera and no usable light): camera, sun
cam_auto = bpy.data.cameras.new('AutoCamera')
cam_auto.lens = 50.0
cam_auto.sensor_width = 36.0
cam_auto.clip_end = 1000.0
ob_auto_camera = bpy.data.objects.new('AutoCamera', cam_auto)
scene.collection.objects.link(ob_auto_camera)
ob_auto_camera.location = (4.33574, -4.84998, 5.17296)
ob_auto_camera.rotation_euler = (1.09748, -7.21219e-08, 0.694738)
scene.camera = ob_auto_camera
light_auto_sun = bpy.data.lights.new('AutoSun', 'SUN')
light_auto_sun.energy = 3.0
light_auto_sun.angle = 0.0523599
ob_auto_sun = bpy.data.objects.new('AutoSun', light_auto_sun)
scene.collection.objects.link(ob_auto_sun)
ob_auto_sun.rotation_euler = (0.872665, 0.174533, 0.523599)
bpy.context.view_layer.update()
